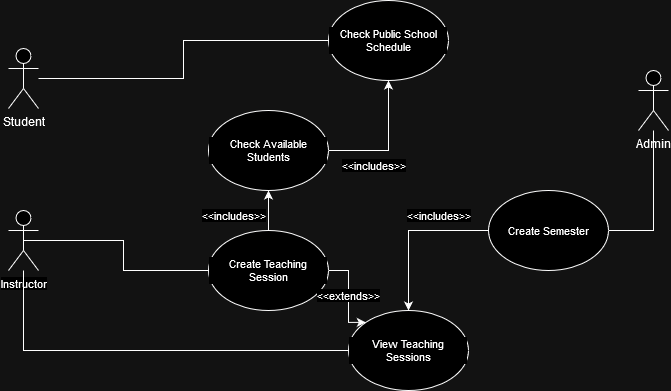

The diagram above was exported from draw.io. Its source (the exported page's mxGraphModel, read from the mxfile embedded in the PNG):
<mxGraphModel dx="1407" dy="527" grid="1" gridSize="10" guides="1" tooltips="1" connect="1" arrows="1" fold="1" page="1" pageScale="1" pageWidth="850" pageHeight="1100" math="0" shadow="0">
  <root>
    <mxCell id="0" />
    <mxCell id="1" parent="0" />
    <mxCell id="DJsr-qAHT0BXOWvac7Cj-27" style="edgeStyle=orthogonalEdgeStyle;shape=connector;rounded=0;orthogonalLoop=1;jettySize=auto;html=1;entryX=0;entryY=0.5;entryDx=0;entryDy=0;strokeColor=default;align=center;verticalAlign=middle;fontFamily=Helvetica;fontSize=11;fontColor=default;labelBackgroundColor=default;endArrow=none;endFill=0;" edge="1" parent="1" source="DJsr-qAHT0BXOWvac7Cj-1" target="DJsr-qAHT0BXOWvac7Cj-23">
      <mxGeometry relative="1" as="geometry" />
    </mxCell>
    <mxCell id="DJsr-qAHT0BXOWvac7Cj-1" value="Student" style="shape=umlActor;verticalLabelPosition=bottom;verticalAlign=top;html=1;outlineConnect=0;" vertex="1" parent="1">
      <mxGeometry x="130" y="158" width="30" height="60" as="geometry" />
    </mxCell>
    <mxCell id="DJsr-qAHT0BXOWvac7Cj-2" value="&lt;div&gt;Admin&lt;/div&gt;" style="shape=umlActor;verticalLabelPosition=bottom;verticalAlign=top;html=1;outlineConnect=0;" vertex="1" parent="1">
      <mxGeometry x="760" y="180" width="30" height="60" as="geometry" />
    </mxCell>
    <mxCell id="DJsr-qAHT0BXOWvac7Cj-12" style="edgeStyle=orthogonalEdgeStyle;shape=connector;rounded=0;orthogonalLoop=1;jettySize=auto;html=1;strokeColor=none;align=center;verticalAlign=middle;fontFamily=Helvetica;fontSize=11;fontColor=default;labelBackgroundColor=default;endArrow=none;endFill=0;" edge="1" parent="1" target="DJsr-qAHT0BXOWvac7Cj-2">
      <mxGeometry relative="1" as="geometry">
        <mxPoint x="470" y="300" as="sourcePoint" />
      </mxGeometry>
    </mxCell>
    <mxCell id="DJsr-qAHT0BXOWvac7Cj-22" style="edgeStyle=orthogonalEdgeStyle;shape=connector;rounded=0;orthogonalLoop=1;jettySize=auto;html=1;exitX=1;exitY=0.5;exitDx=0;exitDy=0;strokeColor=default;align=center;verticalAlign=middle;fontFamily=Helvetica;fontSize=11;fontColor=default;labelBackgroundColor=default;endArrow=none;endFill=0;" edge="1" parent="1" source="DJsr-qAHT0BXOWvac7Cj-21" target="DJsr-qAHT0BXOWvac7Cj-2">
      <mxGeometry relative="1" as="geometry" />
    </mxCell>
    <mxCell id="DJsr-qAHT0BXOWvac7Cj-39" style="edgeStyle=orthogonalEdgeStyle;shape=connector;rounded=0;orthogonalLoop=1;jettySize=auto;html=1;entryX=0.5;entryY=0;entryDx=0;entryDy=0;strokeColor=default;align=center;verticalAlign=middle;fontFamily=Helvetica;fontSize=11;fontColor=default;labelBackgroundColor=default;endArrow=classic;endFill=1;" edge="1" parent="1" source="DJsr-qAHT0BXOWvac7Cj-21" target="DJsr-qAHT0BXOWvac7Cj-35">
      <mxGeometry relative="1" as="geometry" />
    </mxCell>
    <mxCell id="DJsr-qAHT0BXOWvac7Cj-21" value="Create Semester" style="ellipse;whiteSpace=wrap;html=1;fontFamily=Helvetica;fontSize=11;fontColor=default;labelBackgroundColor=default;" vertex="1" parent="1">
      <mxGeometry x="610" y="300" width="120" height="80" as="geometry" />
    </mxCell>
    <mxCell id="DJsr-qAHT0BXOWvac7Cj-23" value="Check Public School Schedule" style="ellipse;whiteSpace=wrap;html=1;fontFamily=Helvetica;fontSize=11;fontColor=default;labelBackgroundColor=default;" vertex="1" parent="1">
      <mxGeometry x="450" y="110" width="120" height="80" as="geometry" />
    </mxCell>
    <mxCell id="DJsr-qAHT0BXOWvac7Cj-25" value="&amp;lt;&amp;lt;includes&amp;gt;&amp;gt;" style="text;html=1;align=center;verticalAlign=middle;resizable=0;points=[];autosize=1;strokeColor=none;fillColor=none;fontFamily=Helvetica;fontSize=11;fontColor=default;labelBackgroundColor=default;" vertex="1" parent="1">
      <mxGeometry x="450" y="260" width="90" height="30" as="geometry" />
    </mxCell>
    <mxCell id="DJsr-qAHT0BXOWvac7Cj-30" style="edgeStyle=orthogonalEdgeStyle;shape=connector;rounded=0;orthogonalLoop=1;jettySize=auto;html=1;exitX=0.5;exitY=0.5;exitDx=0;exitDy=0;exitPerimeter=0;entryX=0;entryY=0.5;entryDx=0;entryDy=0;strokeColor=default;align=center;verticalAlign=middle;fontFamily=Helvetica;fontSize=11;fontColor=default;labelBackgroundColor=default;endArrow=none;endFill=0;" edge="1" parent="1" source="DJsr-qAHT0BXOWvac7Cj-26" target="DJsr-qAHT0BXOWvac7Cj-28">
      <mxGeometry relative="1" as="geometry" />
    </mxCell>
    <mxCell id="DJsr-qAHT0BXOWvac7Cj-26" value="Instructor" style="shape=umlActor;verticalLabelPosition=bottom;verticalAlign=top;html=1;outlineConnect=0;fontFamily=Helvetica;fontSize=11;fontColor=default;labelBackgroundColor=default;" vertex="1" parent="1">
      <mxGeometry x="130" y="320" width="30" height="60" as="geometry" />
    </mxCell>
    <mxCell id="DJsr-qAHT0BXOWvac7Cj-32" style="edgeStyle=orthogonalEdgeStyle;shape=connector;rounded=0;orthogonalLoop=1;jettySize=auto;html=1;exitX=0.5;exitY=0;exitDx=0;exitDy=0;entryX=0.5;entryY=1;entryDx=0;entryDy=0;strokeColor=default;align=center;verticalAlign=middle;fontFamily=Helvetica;fontSize=11;fontColor=default;labelBackgroundColor=default;endArrow=classic;endFill=1;" edge="1" parent="1" source="DJsr-qAHT0BXOWvac7Cj-28" target="DJsr-qAHT0BXOWvac7Cj-31">
      <mxGeometry relative="1" as="geometry" />
    </mxCell>
    <mxCell id="DJsr-qAHT0BXOWvac7Cj-37" style="edgeStyle=orthogonalEdgeStyle;shape=connector;rounded=0;orthogonalLoop=1;jettySize=auto;html=1;exitX=1;exitY=0.5;exitDx=0;exitDy=0;entryX=0;entryY=0;entryDx=0;entryDy=0;strokeColor=default;align=center;verticalAlign=middle;fontFamily=Helvetica;fontSize=11;fontColor=default;labelBackgroundColor=default;endArrow=classic;endFill=1;" edge="1" parent="1" source="DJsr-qAHT0BXOWvac7Cj-28" target="DJsr-qAHT0BXOWvac7Cj-35">
      <mxGeometry relative="1" as="geometry" />
    </mxCell>
    <mxCell id="DJsr-qAHT0BXOWvac7Cj-28" value="Create Teaching Session" style="ellipse;whiteSpace=wrap;html=1;fontFamily=Helvetica;fontSize=11;fontColor=default;labelBackgroundColor=default;" vertex="1" parent="1">
      <mxGeometry x="330" y="340" width="120" height="80" as="geometry" />
    </mxCell>
    <mxCell id="DJsr-qAHT0BXOWvac7Cj-33" style="edgeStyle=orthogonalEdgeStyle;shape=connector;rounded=0;orthogonalLoop=1;jettySize=auto;html=1;exitX=1;exitY=0.5;exitDx=0;exitDy=0;entryX=0.5;entryY=1;entryDx=0;entryDy=0;strokeColor=default;align=center;verticalAlign=middle;fontFamily=Helvetica;fontSize=11;fontColor=default;labelBackgroundColor=default;endArrow=classic;endFill=1;" edge="1" parent="1" source="DJsr-qAHT0BXOWvac7Cj-31" target="DJsr-qAHT0BXOWvac7Cj-23">
      <mxGeometry relative="1" as="geometry" />
    </mxCell>
    <mxCell id="DJsr-qAHT0BXOWvac7Cj-31" value="Check Available Students" style="ellipse;whiteSpace=wrap;html=1;fontFamily=Helvetica;fontSize=11;fontColor=default;labelBackgroundColor=default;" vertex="1" parent="1">
      <mxGeometry x="330" y="220" width="120" height="80" as="geometry" />
    </mxCell>
    <mxCell id="DJsr-qAHT0BXOWvac7Cj-34" value="&amp;lt;&amp;lt;includes&amp;gt;&amp;gt;" style="text;html=1;align=center;verticalAlign=middle;resizable=0;points=[];autosize=1;strokeColor=none;fillColor=none;fontFamily=Helvetica;fontSize=11;fontColor=default;labelBackgroundColor=default;" vertex="1" parent="1">
      <mxGeometry x="310" y="310" width="90" height="30" as="geometry" />
    </mxCell>
    <mxCell id="DJsr-qAHT0BXOWvac7Cj-41" style="edgeStyle=orthogonalEdgeStyle;shape=connector;rounded=0;orthogonalLoop=1;jettySize=auto;html=1;exitX=0;exitY=0.5;exitDx=0;exitDy=0;strokeColor=default;align=center;verticalAlign=middle;fontFamily=Helvetica;fontSize=11;fontColor=default;labelBackgroundColor=default;endArrow=none;endFill=0;" edge="1" parent="1" source="DJsr-qAHT0BXOWvac7Cj-35" target="DJsr-qAHT0BXOWvac7Cj-26">
      <mxGeometry relative="1" as="geometry" />
    </mxCell>
    <mxCell id="DJsr-qAHT0BXOWvac7Cj-35" value="View Teaching Sessions" style="ellipse;whiteSpace=wrap;html=1;fontFamily=Helvetica;fontSize=11;fontColor=default;labelBackgroundColor=default;" vertex="1" parent="1">
      <mxGeometry x="470" y="420" width="120" height="80" as="geometry" />
    </mxCell>
    <mxCell id="DJsr-qAHT0BXOWvac7Cj-38" value="&amp;lt;&amp;lt;extends&amp;gt;&amp;gt;" style="text;html=1;align=center;verticalAlign=middle;resizable=0;points=[];autosize=1;strokeColor=none;fillColor=none;fontFamily=Helvetica;fontSize=11;fontColor=default;labelBackgroundColor=default;" vertex="1" parent="1">
      <mxGeometry x="425" y="390" width="90" height="30" as="geometry" />
    </mxCell>
    <mxCell id="DJsr-qAHT0BXOWvac7Cj-40" value="&amp;lt;&amp;lt;includes&amp;gt;&amp;gt;" style="text;html=1;align=center;verticalAlign=middle;resizable=0;points=[];autosize=1;strokeColor=none;fillColor=none;fontFamily=Helvetica;fontSize=11;fontColor=default;labelBackgroundColor=default;" vertex="1" parent="1">
      <mxGeometry x="515" y="310" width="90" height="30" as="geometry" />
    </mxCell>
  </root>
</mxGraphModel>